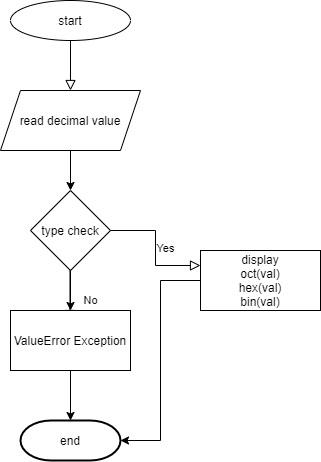

The diagram above was exported from draw.io. Its source (the exported page's mxGraphModel, read from the mxfile embedded in the PNG):
<mxGraphModel dx="1038" dy="521" grid="1" gridSize="10" guides="1" tooltips="1" connect="1" arrows="1" fold="1" page="1" pageScale="1" pageWidth="827" pageHeight="1169" math="0" shadow="0">
  <root>
    <mxCell id="WIyWlLk6GJQsqaUBKTNV-0" />
    <mxCell id="WIyWlLk6GJQsqaUBKTNV-1" parent="WIyWlLk6GJQsqaUBKTNV-0" />
    <mxCell id="WIyWlLk6GJQsqaUBKTNV-2" value="" style="rounded=0;html=1;jettySize=auto;orthogonalLoop=1;fontSize=11;endArrow=block;endFill=0;endSize=8;strokeWidth=1;shadow=0;labelBackgroundColor=none;edgeStyle=orthogonalEdgeStyle;" parent="WIyWlLk6GJQsqaUBKTNV-1" edge="1">
      <mxGeometry relative="1" as="geometry">
        <mxPoint x="220" y="120" as="sourcePoint" />
        <mxPoint x="220" y="170" as="targetPoint" />
      </mxGeometry>
    </mxCell>
    <mxCell id="WIyWlLk6GJQsqaUBKTNV-8" value="No" style="rounded=0;html=1;jettySize=auto;orthogonalLoop=1;fontSize=11;endArrow=block;endFill=0;endSize=8;strokeWidth=1;shadow=0;labelBackgroundColor=none;edgeStyle=orthogonalEdgeStyle;" parent="WIyWlLk6GJQsqaUBKTNV-1" edge="1">
      <mxGeometry x="0.3333" y="20" relative="1" as="geometry">
        <mxPoint as="offset" />
        <mxPoint x="219.5" y="340" as="sourcePoint" />
        <mxPoint x="219.5" y="400" as="targetPoint" />
      </mxGeometry>
    </mxCell>
    <mxCell id="WIyWlLk6GJQsqaUBKTNV-9" value="Yes" style="edgeStyle=orthogonalEdgeStyle;rounded=0;html=1;jettySize=auto;orthogonalLoop=1;fontSize=11;endArrow=block;endFill=0;endSize=8;strokeWidth=1;shadow=0;labelBackgroundColor=none;exitX=1;exitY=0.5;exitDx=0;exitDy=0;entryX=0;entryY=0.25;entryDx=0;entryDy=0;" parent="WIyWlLk6GJQsqaUBKTNV-1" source="dxGzRDBJxXejrsgXwifR-6" target="dxGzRDBJxXejrsgXwifR-12" edge="1">
      <mxGeometry y="10" relative="1" as="geometry">
        <mxPoint as="offset" />
        <mxPoint x="270" y="330" as="sourcePoint" />
        <mxPoint x="300" y="310" as="targetPoint" />
      </mxGeometry>
    </mxCell>
    <mxCell id="dxGzRDBJxXejrsgXwifR-0" value="start" style="ellipse;whiteSpace=wrap;html=1;" vertex="1" parent="WIyWlLk6GJQsqaUBKTNV-1">
      <mxGeometry x="160" y="80" width="120" height="40" as="geometry" />
    </mxCell>
    <mxCell id="dxGzRDBJxXejrsgXwifR-7" value="" style="edgeStyle=orthogonalEdgeStyle;rounded=0;orthogonalLoop=1;jettySize=auto;html=1;" edge="1" parent="WIyWlLk6GJQsqaUBKTNV-1" source="dxGzRDBJxXejrsgXwifR-4" target="dxGzRDBJxXejrsgXwifR-6">
      <mxGeometry relative="1" as="geometry" />
    </mxCell>
    <mxCell id="dxGzRDBJxXejrsgXwifR-4" value="read decimal value" style="shape=parallelogram;perimeter=parallelogramPerimeter;whiteSpace=wrap;html=1;fixedSize=1;" vertex="1" parent="WIyWlLk6GJQsqaUBKTNV-1">
      <mxGeometry x="150" y="170" width="140" height="60" as="geometry" />
    </mxCell>
    <mxCell id="dxGzRDBJxXejrsgXwifR-5" value="end" style="strokeWidth=2;html=1;shape=mxgraph.flowchart.terminator;whiteSpace=wrap;" vertex="1" parent="WIyWlLk6GJQsqaUBKTNV-1">
      <mxGeometry x="170" y="500" width="100" height="40" as="geometry" />
    </mxCell>
    <mxCell id="dxGzRDBJxXejrsgXwifR-9" value="" style="edgeStyle=orthogonalEdgeStyle;rounded=0;orthogonalLoop=1;jettySize=auto;html=1;" edge="1" parent="WIyWlLk6GJQsqaUBKTNV-1" source="dxGzRDBJxXejrsgXwifR-6" target="dxGzRDBJxXejrsgXwifR-8">
      <mxGeometry relative="1" as="geometry" />
    </mxCell>
    <mxCell id="dxGzRDBJxXejrsgXwifR-6" value="type check" style="rhombus;whiteSpace=wrap;html=1;" vertex="1" parent="WIyWlLk6GJQsqaUBKTNV-1">
      <mxGeometry x="180" y="270" width="80" height="80" as="geometry" />
    </mxCell>
    <mxCell id="dxGzRDBJxXejrsgXwifR-10" value="" style="edgeStyle=orthogonalEdgeStyle;rounded=0;orthogonalLoop=1;jettySize=auto;html=1;" edge="1" parent="WIyWlLk6GJQsqaUBKTNV-1" source="dxGzRDBJxXejrsgXwifR-8" target="dxGzRDBJxXejrsgXwifR-5">
      <mxGeometry relative="1" as="geometry" />
    </mxCell>
    <mxCell id="dxGzRDBJxXejrsgXwifR-8" value="ValueError Exception" style="whiteSpace=wrap;html=1;" vertex="1" parent="WIyWlLk6GJQsqaUBKTNV-1">
      <mxGeometry x="160" y="390" width="120" height="60" as="geometry" />
    </mxCell>
    <mxCell id="dxGzRDBJxXejrsgXwifR-16" style="edgeStyle=orthogonalEdgeStyle;rounded=0;orthogonalLoop=1;jettySize=auto;html=1;entryX=1;entryY=0.5;entryDx=0;entryDy=0;entryPerimeter=0;" edge="1" parent="WIyWlLk6GJQsqaUBKTNV-1" source="dxGzRDBJxXejrsgXwifR-12" target="dxGzRDBJxXejrsgXwifR-5">
      <mxGeometry relative="1" as="geometry" />
    </mxCell>
    <mxCell id="dxGzRDBJxXejrsgXwifR-12" value="display&lt;br&gt;oct(val)&lt;br&gt;hex(val)&lt;br&gt;bin(val)" style="whiteSpace=wrap;html=1;" vertex="1" parent="WIyWlLk6GJQsqaUBKTNV-1">
      <mxGeometry x="350" y="330" width="120" height="60" as="geometry" />
    </mxCell>
  </root>
</mxGraphModel>